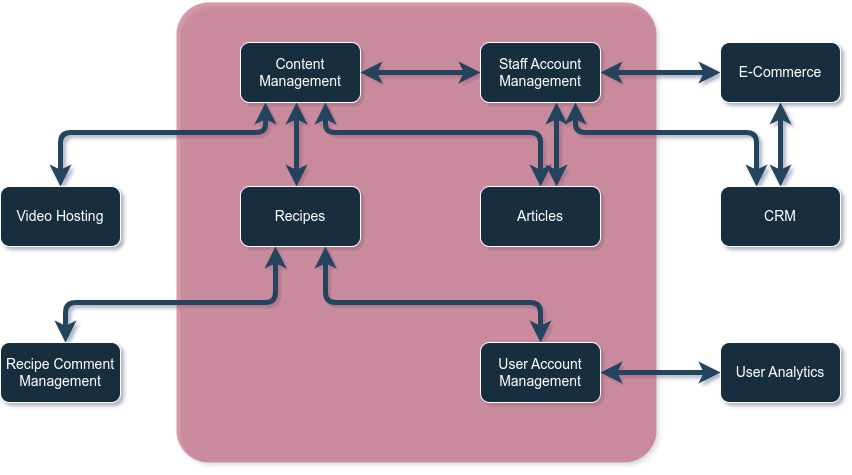

The diagram above was exported from draw.io. Its source (the exported page's mxGraphModel, read from the mxfile embedded in the PNG):
<mxGraphModel dx="1634" dy="946" grid="1" gridSize="10" guides="1" tooltips="1" connect="1" arrows="1" fold="1" page="1" pageScale="1" pageWidth="1169" pageHeight="827" math="0" shadow="0">
  <root>
    <mxCell id="0" />
    <mxCell id="1" parent="0" />
    <mxCell id="B3R7VcyzqsVAlEcKtG-D-31" value="" style="rounded=1;whiteSpace=wrap;html=1;strokeWidth=4;fillWeight=4;hachureGap=8;hachureAngle=45;fillColor=#a20025;strokeColor=none;labelBackgroundColor=none;glass=0;opacity=40;arcSize=7;fontColor=#ffffff;" parent="1" vertex="1">
      <mxGeometry x="340" y="184" width="480" height="460" as="geometry" />
    </mxCell>
    <mxCell id="Hs_e1OaHUOtkIHH0T9ou-1" value="Video Hosting" style="rounded=1;whiteSpace=wrap;html=1;labelBackgroundColor=none;fillColor=#182E3E;strokeColor=#FFFFFF;fontColor=#FFFFFF;fontSize=14;" parent="1" vertex="1">
      <mxGeometry x="164" y="368" width="120" height="60" as="geometry" />
    </mxCell>
    <mxCell id="B3R7VcyzqsVAlEcKtG-D-9" style="edgeStyle=orthogonalEdgeStyle;rounded=1;orthogonalLoop=1;jettySize=auto;html=1;strokeColor=#23445D;fontColor=default;startArrow=classic;startFill=1;fontSize=14;labelBackgroundColor=none;strokeWidth=5;" parent="1" source="Hs_e1OaHUOtkIHH0T9ou-2" target="Hs_e1OaHUOtkIHH0T9ou-9" edge="1">
      <mxGeometry relative="1" as="geometry">
        <Array as="points">
          <mxPoint x="489" y="314" />
          <mxPoint x="704" y="314" />
        </Array>
      </mxGeometry>
    </mxCell>
    <mxCell id="B3R7VcyzqsVAlEcKtG-D-10" style="edgeStyle=orthogonalEdgeStyle;rounded=1;orthogonalLoop=1;jettySize=auto;html=1;strokeColor=#23445D;fontColor=default;startArrow=classic;startFill=1;fontSize=14;labelBackgroundColor=none;strokeWidth=5;" parent="1" source="Hs_e1OaHUOtkIHH0T9ou-2" target="Hs_e1OaHUOtkIHH0T9ou-8" edge="1">
      <mxGeometry relative="1" as="geometry">
        <Array as="points">
          <mxPoint x="460" y="320" />
          <mxPoint x="460" y="320" />
        </Array>
      </mxGeometry>
    </mxCell>
    <mxCell id="B3R7VcyzqsVAlEcKtG-D-11" style="edgeStyle=orthogonalEdgeStyle;rounded=1;orthogonalLoop=1;jettySize=auto;html=1;strokeColor=#23445D;fontColor=default;startArrow=classic;startFill=1;fontSize=14;labelBackgroundColor=none;strokeWidth=5;" parent="1" source="Hs_e1OaHUOtkIHH0T9ou-2" target="Hs_e1OaHUOtkIHH0T9ou-1" edge="1">
      <mxGeometry relative="1" as="geometry">
        <Array as="points">
          <mxPoint x="429" y="314" />
          <mxPoint x="224" y="314" />
        </Array>
      </mxGeometry>
    </mxCell>
    <mxCell id="Hs_e1OaHUOtkIHH0T9ou-2" value="Content Management" style="rounded=1;whiteSpace=wrap;html=1;labelBackgroundColor=none;fillColor=#182E3E;strokeColor=#FFFFFF;fontColor=#FFFFFF;fontSize=14;" parent="1" vertex="1">
      <mxGeometry x="404" y="224" width="120" height="60" as="geometry" />
    </mxCell>
    <mxCell id="B3R7VcyzqsVAlEcKtG-D-14" style="edgeStyle=orthogonalEdgeStyle;rounded=1;orthogonalLoop=1;jettySize=auto;html=1;strokeColor=#23445D;fontColor=default;startArrow=classic;startFill=1;fontSize=14;labelBackgroundColor=none;strokeWidth=5;" parent="1" source="Hs_e1OaHUOtkIHH0T9ou-4" target="Hs_e1OaHUOtkIHH0T9ou-2" edge="1">
      <mxGeometry relative="1" as="geometry" />
    </mxCell>
    <mxCell id="B3R7VcyzqsVAlEcKtG-D-20" style="edgeStyle=orthogonalEdgeStyle;rounded=1;orthogonalLoop=1;jettySize=auto;html=1;strokeColor=#23445D;fontColor=default;startArrow=classic;startFill=1;fontSize=14;labelBackgroundColor=none;strokeWidth=5;" parent="1" source="Hs_e1OaHUOtkIHH0T9ou-4" target="Hs_e1OaHUOtkIHH0T9ou-9" edge="1">
      <mxGeometry relative="1" as="geometry">
        <Array as="points">
          <mxPoint x="720" y="330" />
          <mxPoint x="720" y="330" />
        </Array>
      </mxGeometry>
    </mxCell>
    <mxCell id="B3R7VcyzqsVAlEcKtG-D-21" style="edgeStyle=orthogonalEdgeStyle;rounded=1;orthogonalLoop=1;jettySize=auto;html=1;strokeColor=#23445D;fontColor=default;startArrow=classic;startFill=1;fontSize=14;labelBackgroundColor=none;strokeWidth=5;" parent="1" source="Hs_e1OaHUOtkIHH0T9ou-4" target="Hs_e1OaHUOtkIHH0T9ou-7" edge="1">
      <mxGeometry relative="1" as="geometry">
        <Array as="points">
          <mxPoint x="809" y="254" />
          <mxPoint x="809" y="254" />
        </Array>
      </mxGeometry>
    </mxCell>
    <mxCell id="Hs_e1OaHUOtkIHH0T9ou-4" value="Staff Account Management" style="rounded=1;whiteSpace=wrap;html=1;labelBackgroundColor=none;fillColor=#182E3E;strokeColor=#FFFFFF;fontColor=#FFFFFF;fontSize=14;" parent="1" vertex="1">
      <mxGeometry x="644" y="224" width="120" height="60" as="geometry" />
    </mxCell>
    <mxCell id="B3R7VcyzqsVAlEcKtG-D-19" style="edgeStyle=orthogonalEdgeStyle;rounded=1;orthogonalLoop=1;jettySize=auto;html=1;strokeColor=#23445D;fontColor=default;startArrow=classic;startFill=1;fontSize=14;labelBackgroundColor=none;strokeWidth=5;" parent="1" source="Hs_e1OaHUOtkIHH0T9ou-6" target="Hs_e1OaHUOtkIHH0T9ou-8" edge="1">
      <mxGeometry relative="1" as="geometry">
        <Array as="points">
          <mxPoint x="704" y="484" />
          <mxPoint x="489" y="484" />
        </Array>
      </mxGeometry>
    </mxCell>
    <mxCell id="Hs_e1OaHUOtkIHH0T9ou-6" value="User Account Management" style="rounded=1;whiteSpace=wrap;html=1;labelBackgroundColor=none;fillColor=#182E3E;strokeColor=#FFFFFF;fontColor=#FFFFFF;fontSize=14;" parent="1" vertex="1">
      <mxGeometry x="644" y="524" width="120" height="60" as="geometry" />
    </mxCell>
    <mxCell id="Hs_e1OaHUOtkIHH0T9ou-7" value="E-Commerce" style="rounded=1;whiteSpace=wrap;html=1;labelBackgroundColor=none;fillColor=#182E3E;strokeColor=#FFFFFF;fontColor=#FFFFFF;fontSize=14;" parent="1" vertex="1">
      <mxGeometry x="884" y="224" width="120" height="60" as="geometry" />
    </mxCell>
    <mxCell id="Hs_e1OaHUOtkIHH0T9ou-8" value="Recipes" style="rounded=1;whiteSpace=wrap;html=1;labelBackgroundColor=none;fillColor=#182E3E;strokeColor=#FFFFFF;fontColor=#FFFFFF;fontSize=14;" parent="1" vertex="1">
      <mxGeometry x="404" y="368" width="120" height="60" as="geometry" />
    </mxCell>
    <mxCell id="Hs_e1OaHUOtkIHH0T9ou-9" value="Articles" style="rounded=1;whiteSpace=wrap;html=1;labelBackgroundColor=none;fillColor=#182E3E;strokeColor=#FFFFFF;fontColor=#FFFFFF;fontSize=14;" parent="1" vertex="1">
      <mxGeometry x="644" y="368" width="120" height="60" as="geometry" />
    </mxCell>
    <mxCell id="B3R7VcyzqsVAlEcKtG-D-8" style="edgeStyle=orthogonalEdgeStyle;rounded=1;orthogonalLoop=1;jettySize=auto;html=1;strokeColor=#23445D;fontColor=default;startArrow=classic;startFill=1;fontSize=14;labelBackgroundColor=none;strokeWidth=5;" parent="1" source="Hs_e1OaHUOtkIHH0T9ou-11" target="Hs_e1OaHUOtkIHH0T9ou-8" edge="1">
      <mxGeometry relative="1" as="geometry">
        <Array as="points">
          <mxPoint x="229" y="484" />
          <mxPoint x="439" y="484" />
        </Array>
      </mxGeometry>
    </mxCell>
    <mxCell id="Hs_e1OaHUOtkIHH0T9ou-11" value="Recipe Comment&lt;br style=&quot;font-size: 14px;&quot;&gt;Management" style="rounded=1;whiteSpace=wrap;html=1;labelBackgroundColor=none;fillColor=#182E3E;strokeColor=#FFFFFF;fontColor=#FFFFFF;fontSize=14;" parent="1" vertex="1">
      <mxGeometry x="164" y="524" width="120" height="60" as="geometry" />
    </mxCell>
    <mxCell id="B3R7VcyzqsVAlEcKtG-D-25" style="edgeStyle=orthogonalEdgeStyle;rounded=1;orthogonalLoop=1;jettySize=auto;html=1;strokeColor=#23445D;fontColor=default;startArrow=classic;startFill=1;fontSize=14;labelBackgroundColor=none;strokeWidth=5;" parent="1" source="Hs_e1OaHUOtkIHH0T9ou-12" target="Hs_e1OaHUOtkIHH0T9ou-6" edge="1">
      <mxGeometry relative="1" as="geometry" />
    </mxCell>
    <mxCell id="Hs_e1OaHUOtkIHH0T9ou-12" value="User Analytics" style="rounded=1;whiteSpace=wrap;html=1;labelBackgroundColor=none;fillColor=#182E3E;strokeColor=#FFFFFF;fontColor=#FFFFFF;fontSize=14;" parent="1" vertex="1">
      <mxGeometry x="884" y="524" width="120" height="60" as="geometry" />
    </mxCell>
    <mxCell id="B3R7VcyzqsVAlEcKtG-D-15" style="edgeStyle=orthogonalEdgeStyle;rounded=1;orthogonalLoop=1;jettySize=auto;html=1;strokeColor=#23445D;fontColor=default;startArrow=classic;startFill=1;fontSize=14;labelBackgroundColor=none;strokeWidth=5;" parent="1" source="Hs_e1OaHUOtkIHH0T9ou-15" target="Hs_e1OaHUOtkIHH0T9ou-4" edge="1">
      <mxGeometry relative="1" as="geometry">
        <Array as="points">
          <mxPoint x="920" y="314" />
          <mxPoint x="739" y="314" />
        </Array>
      </mxGeometry>
    </mxCell>
    <mxCell id="B3R7VcyzqsVAlEcKtG-D-26" value="" style="edgeStyle=orthogonalEdgeStyle;rounded=1;orthogonalLoop=1;jettySize=auto;html=1;strokeColor=#23445D;fontColor=default;startArrow=classic;startFill=1;fontSize=14;labelBackgroundColor=none;strokeWidth=5;" parent="1" source="Hs_e1OaHUOtkIHH0T9ou-15" target="Hs_e1OaHUOtkIHH0T9ou-7" edge="1">
      <mxGeometry relative="1" as="geometry" />
    </mxCell>
    <mxCell id="Hs_e1OaHUOtkIHH0T9ou-15" value="CRM" style="rounded=1;whiteSpace=wrap;html=1;labelBackgroundColor=none;fillColor=#182E3E;strokeColor=#FFFFFF;fontColor=#FFFFFF;fontSize=14;" parent="1" vertex="1">
      <mxGeometry x="884" y="368" width="120" height="60" as="geometry" />
    </mxCell>
  </root>
</mxGraphModel>